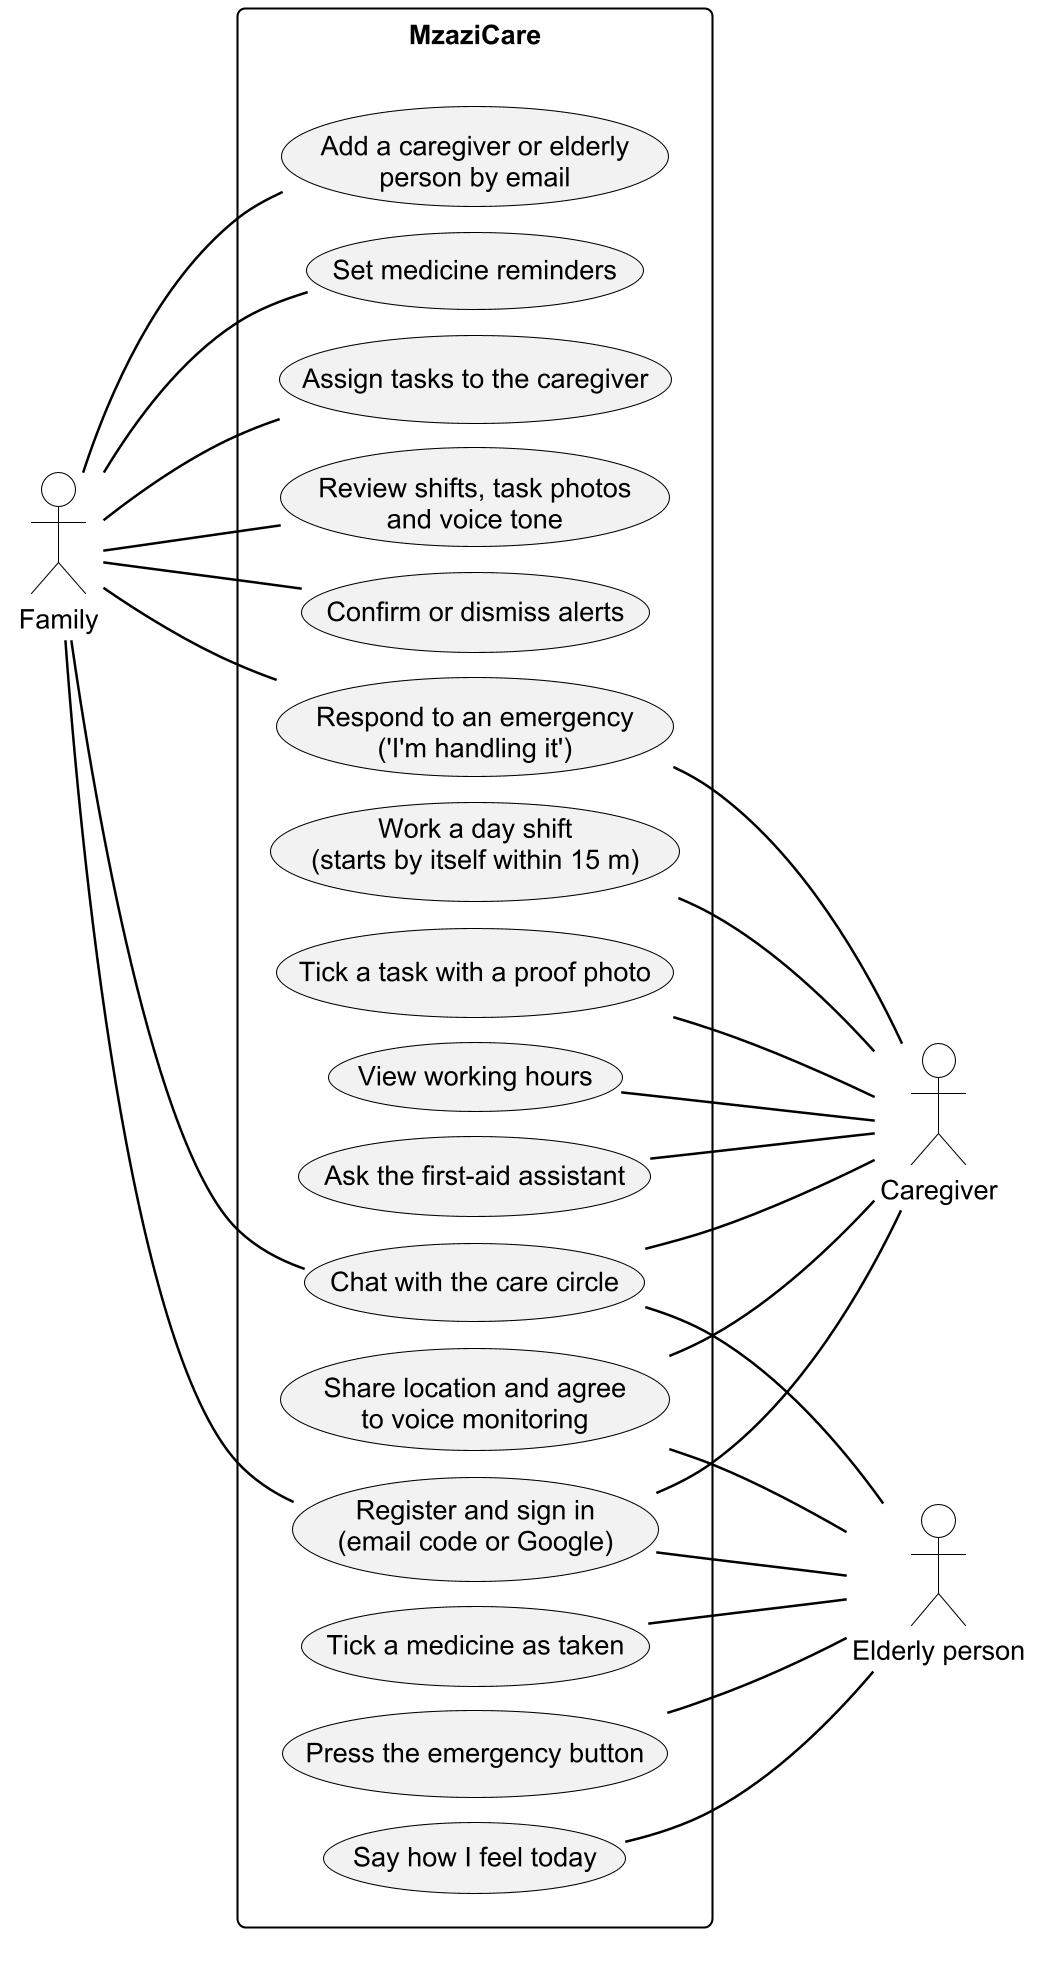

The diagram above was rendered by PlantUML. Its source (embedded in the PNG):
@startuml fig4_01_use_case
!pragma layout smetana
!include style.iuml
left to right direction
skinparam nodesep 12
skinparam ranksep 80

actor "Family" as F
actor "Caregiver" as C
actor "Elderly person" as E

rectangle "MzaziCare" {
  usecase "Add a caregiver or elderly\nperson by email" as UC3
  usecase "Set medicine reminders" as UC4
  usecase "Assign tasks to the caregiver" as UC5
  usecase "Review shifts, task photos\nand voice tone" as UC6
  usecase "Confirm or dismiss alerts" as UC7
  usecase "Respond to an emergency\n('I'm handling it')" as UC8
  usecase "Register and sign in\n(email code or Google)" as UC1
  usecase "Chat with the care circle" as UC2
  usecase "Work a day shift\n(starts by itself within 15 m)" as UC9
  usecase "Tick a task with a proof photo" as UC10
  usecase "View working hours" as UC11
  usecase "Ask the first-aid assistant" as UC12
  usecase "Share location and agree\nto voice monitoring" as UC13
  usecase "Say how I feel today" as UC14
  usecase "Tick a medicine as taken" as UC15
  usecase "Press the emergency button" as UC16
}

F -- UC3
F -- UC4
F -- UC5
F -- UC6
F -- UC7
F -- UC8
F -- UC1
F -- UC2

UC8 -- C
UC1 -- C
UC2 -- C
UC9 -- C
UC10 -- C
UC11 -- C
UC12 -- C
UC13 -- C

UC1 -- E
UC2 -- E
UC13 -- E
UC14 -- E
UC15 -- E
UC16 -- E
@enduml